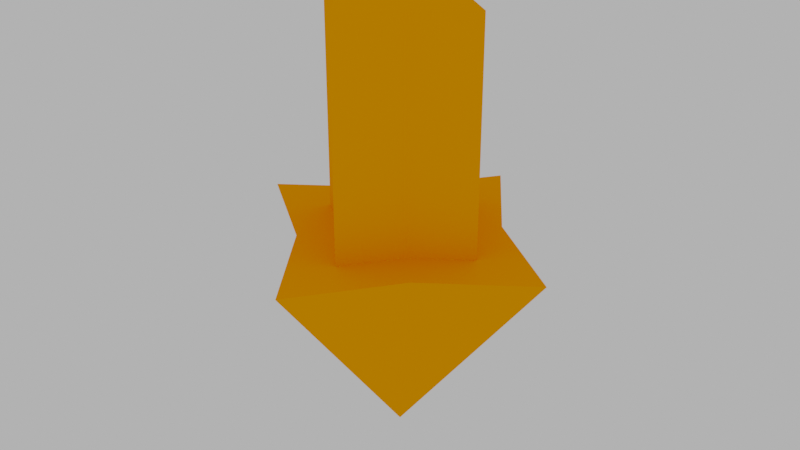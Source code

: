 # Source: Selection_Arrow.blend  (saved by Blender 2.80.75; exported with 4.5.12 LTS)
import bpy
from mathutils import Matrix  # noqa: F401  (used for matrix-valued properties, if any)

bpy.ops.wm.read_factory_settings(use_empty=True)
scene = bpy.context.scene
scene.name = 'Scene'

# ---- collections
col_collection = bpy.data.collections.new('Collection'); scene.collection.children.link(col_collection)

# ---- materials (node trees are filled in below, after node groups)
mat_selection_arror = bpy.data.materials.new('Selection_Arror')
mat_selection_arror.alpha_threshold = 0.0
mat_selection_arror.use_transparent_shadow = False
mat_selection_arror.line_color = (0.0, 0.0, 0.0, 1.0)

# ---- material node trees
mat_selection_arror.use_nodes = True; mat_selection_arror.node_tree.nodes.clear()
_N = mat_selection_arror.node_tree.nodes; _L = mat_selection_arror.node_tree.links
n0 = _N.new('ShaderNodeOutputMaterial'); n0.name = 'Material Output'; n0.location = (300, 300)
n1 = _N.new('ShaderNodeBsdfPrincipled'); n1.name = 'Principled BSDF'; n1.location = (10, 300)
n1.distribution = 'GGX'
n1.subsurface_method = 'BURLEY'
n1.inputs[0].default_value = (1.0, 0.3187, 0.0, 1.0)
n1.inputs[2].default_value = 0.0
n1.inputs[3].default_value = 1.45
n1.inputs[9].default_value = (0.0, 0.0, 0.0)
n1.inputs[13].default_value = 0.0
n1.inputs[20].default_value = 0.0
n1.inputs[27].default_value = (0.0, 0.0, 0.0, 1.0)
n1.inputs[28].default_value = 1.0
_L.new(n1.outputs[0], n0.inputs[0])
n0.is_active_output = True

# ---- world
world_world = bpy.data.worlds.new('World'); scene.world = world_world
world_world.use_nodes = True; world_world.node_tree.nodes.clear()
_N = world_world.node_tree.nodes; _L = world_world.node_tree.links
n0 = _N.new('ShaderNodeOutputWorld'); n0.name = 'World Output'; n0.location = (300, 300)
n1 = _N.new('ShaderNodeBackground'); n1.name = 'Background'; n1.location = (10, 300)
n1.inputs[0].default_value = (0.05088, 0.05088, 0.05088, 1.0)
n1.inputs[1].default_value = 10.0
_L.new(n1.outputs[0], n0.inputs[0])
n0.is_active_output = True
world_world.color = (0.05088, 0.05088, 0.05088)
world_world.use_sun_shadow = False
world_world.sun_shadow_jitter_overblur = 0.0

# ---- lights
light_point = bpy.data.lights.new('Point', 'POINT')
light_point.transmission_factor = 0.0
light_point.shadow_soft_size = 0.25
light_point.shadow_maximum_resolution = 0.006
light_point.use_absolute_resolution = True

# ---- meshes
me_cube = bpy.data.meshes.new('Cube')
me_cube.from_pydata([(-1.022e-08, 1.686, 0.0), (-0.7071, 0.7071, 0.0), (-1.686, -6.551e-08, 0.0), (-0.7071, -0.7071, 0.0), (1.371e-07, -1.686, 0.0), (0.7071, -0.7071, 0.0), (1.686, 2.827e-08, 0.0), (0.7071, 0.7071, 0.0), (-1.022e-08, 1.686, 4.31), (-0.7071, 0.7071, 4.31), (-1.686, -6.551e-08, 4.31), (-0.7071, -0.7071, 4.31), (1.371e-07, -1.686, 4.31), (0.7071, -0.7071, 4.31), (1.686, 2.827e-08, 4.31), (0.7071, 0.7071, 4.31), (-0.7071, 0.7071, 0.0), (-1.022e-08, 1.686, 0.0), (-1.686, -6.551e-08, 0.0), (-0.7071, -0.7071, 0.0), (1.371e-07, -1.686, 0.0), (0.7071, -0.7071, 0.0), (1.686, 2.827e-08, 0.0), (0.7071, 0.7071, 0.0), (0.7071, -0.7071, 0.0), (1.686, 2.827e-08, 0.0), (-0.7071, 0.7071, 0.0), (-1.022e-08, 1.686, 0.0), (-1.686, -6.551e-08, 0.0), (-0.7071, -0.7071, 0.0), (1.371e-07, -1.686, 0.0), (0.7071, -0.7071, 0.0), (1.686, 2.827e-08, 0.0), (0.7071, 0.7071, 0.0), (-1.294, 1.294, 0.0), (-4.96e-08, 3.084, 0.0), (-3.084, -1.26e-07, 0.0), (-1.294, -1.294, 0.0), (2.2e-07, -3.084, 0.0), (1.294, -1.294, 0.0), (3.084, 4.555e-08, 0.0), (1.294, 1.294, 0.0), (-2.98e-08, -1.49e-08, -4.071)], [], [(3, 2, 18, 19), (9, 10, 11, 12, 13, 14, 15, 8), (2, 3, 11, 10), (0, 1, 9, 8), (7, 0, 8, 15), (5, 6, 14, 13), (3, 4, 12, 11), (1, 2, 10, 9), (6, 7, 15, 14), (4, 5, 13, 12), (19, 18, 28, 29), (1, 0, 17, 16), (0, 7, 23, 17), (6, 5, 21, 22), (4, 3, 19, 20), (2, 1, 16, 18), (7, 6, 22, 23), (5, 4, 20, 21), (23, 22, 32, 33), (20, 19, 29, 30), (16, 17, 27, 26), (17, 23, 33, 27), (21, 20, 30, 31), (18, 16, 26, 28), (5, 6, 25, 24), (22, 21, 31, 32), (28, 26, 34, 36), (33, 32, 40, 41), (31, 30, 38, 39), (29, 28, 36, 37), (26, 27, 35, 34), (27, 33, 41, 35), (32, 31, 39, 40), (30, 29, 37, 38), (38, 37, 42), (36, 34, 42), (41, 40, 42), (39, 38, 42), (37, 36, 42), (34, 35, 42), (35, 41, 42), (40, 39, 42)])
_uv = me_cube.uv_layers.new(name='UVMap')
_uv.uv.foreach_set('vector', [0.0, 0.0, 0.0, 0.0, 0.0, 0.0, 0.0, 0.0, 0.0, 0.0, 0.0, 0.0, 0.0, 0.0, 0.0, 0.0, 0.0, 0.0, 0.0, 0.0, 0.0, 0.0, 0.0, 0.0, 0.0, 0.0, 0.0, 0.0, 0.0, 0.0, 0.0, 0.0, 0.0, 0.0, 0.0, 0.0, 0.0, 0.0, 0.0, 0.0, 0.0, 0.0, 0.0, 0.0, 0.0, 0.0, 0.0, 0.0, 0.0, 0.0, 0.0, 0.0, 0.0, 0.0, 0.0, 0.0, 0.0, 0.0, 0.0, 0.0, 0.0, 0.0, 0.0, 0.0, 0.0, 0.0, 0.0, 0.0, 0.0, 0.0, 0.0, 0.0, 0.0, 0.0, 0.0, 0.0, 0.0, 0.0, 0.0, 0.0, 0.0, 0.0, 0.0, 0.0, 0.0, 0.0, 0.0, 0.0, 0.0, 0.0, 0.0, 0.0, 0.0, 0.0, 0.0, 0.0, 0.0, 0.0, 0.0, 0.0, 0.0, 0.0, 0.0, 0.0, 0.0, 0.0, 0.0, 0.0, 0.0, 0.0, 0.0, 0.0, 0.0, 0.0, 0.0, 0.0, 0.0, 0.0, 0.0, 0.0, 0.0, 0.0, 0.0, 0.0, 0.0, 0.0, 0.0, 0.0, 0.0, 0.0, 0.0, 0.0, 0.0, 0.0, 0.0, 0.0, 0.0, 0.0, 0.0, 0.0, 0.0, 0.0, 0.0, 0.0, 0.0, 0.0, 0.0, 0.0, 0.0, 0.0, 0.0, 0.0, 0.0, 0.0, 0.0, 0.0, 0.0, 0.0, 0.0, 0.0, 0.0, 0.0, 0.0, 0.0, 0.0, 0.0, 0.0, 0.0, 0.0, 0.0, 0.0, 0.0, 0.0, 0.0, 0.0, 0.0, 0.0, 0.0, 0.0, 0.0, 0.0, 0.0, 0.0, 0.0, 0.0, 0.0, 0.0, 0.0, 0.0, 0.0, 0.0, 0.0, 0.0, 0.0, 0.0, 0.0, 0.0, 0.0, 0.0, 0.0, 0.0, 0.0, 0.0, 0.0, 0.0, 0.0, 0.0, 0.0, 0.0, 0.0, 0.0, 0.0, 0.0, 0.0, 0.0, 0.0, 0.0, 0.0, 0.0, 0.0, 0.0, 0.0, 0.0, 0.0, 0.0, 0.0, 0.0, 0.0, 0.0, 0.0, 0.0, 0.0, 0.0, 0.0, 0.0, 0.0, 0.0, 0.0, 0.0, 0.0, 0.0, 0.0, 0.0, 0.0, 0.0, 0.0, 0.0, 0.0, 0.0, 0.0, 0.0, 0.0, 0.0, 0.0, 0.0, 0.0, 0.0, 0.0, 0.0, 0.0, 0.0, 0.0, 0.0, 0.0, 0.0, 0.0, 0.0, 0.0, 0.0, 0.0, 0.0, 0.0, 0.0, 0.0, 0.0, 0.0, 0.0, 0.0, 0.0, 0.0, 0.0, 0.0, 0.0, 0.0, 0.0, 0.0, 0.0, 0.0, 0.0, 0.0, 0.0, 0.0, 0.0, 0.0, 0.0, 0.0, 0.0, 0.0, 0.0, 0.0, 0.0, 0.0, 0.0, 0.0, 0.0, 0.0, 0.0, 0.0, 0.0, 0.0, 0.0, 0.0, 0.0, 0.0, 0.0, 0.0, 0.0, 0.0, 0.0, 0.0, 0.0, 0.0, 0.0, 0.0, 0.0, 0.0, 0.0, 0.0])
me_cube.materials.append(mat_selection_arror)
me_cube.use_remesh_preserve_volume = False
me_cube.use_remesh_preserve_attributes = False
me_cube.use_mirror_vertex_groups = False
me_cube.update()

# ---- objects
ob_arrow = bpy.data.objects.new('arrow', me_cube)
ob_point = bpy.data.objects.new('Point', light_point)

# ---- transforms, parenting, visibility, modifiers, constraints
ob_arrow.location = (0.0, 0.0, 0.0)
ob_arrow.lock_rotations_4d = False
ob_arrow.empty_display_type = 'ARROWS'
ob_arrow.lineart.crease_threshold = 0.0
ob_point.location = (9.097, 0.0, 7.529)
ob_point.lineart.crease_threshold = 0.0

# ---- collection membership
col_collection.objects.link(ob_arrow)
col_collection.objects.link(ob_point)

# ---- scene / render settings (as saved in the file)
scene.frame_start = 1; scene.frame_end = 250; scene.frame_set(1)
scene.render.engine = 'BLENDER_EEVEE_NEXT'
scene.cycles.use_denoising = False
scene.cycles.samples = 128
scene.cycles.sampling_pattern = 'TABULATED_SOBOL'
scene.cycles.use_adaptive_sampling = False
scene.cycles.use_light_tree = False
scene.view_settings.view_transform = 'Filmic'
bpy.context.view_layer.update()

# ---- added for rendering (the .blend has no active camera): camera
cam_auto = bpy.data.cameras.new('AutoCamera')
cam_auto.lens = 50.0
cam_auto.sensor_width = 36.0
cam_auto.clip_end = 1000.0
ob_auto_camera = bpy.data.objects.new('AutoCamera', cam_auto)
scene.collection.objects.link(ob_auto_camera)
ob_auto_camera.location = (11.1926, -13.4311, 9.07338)
ob_auto_camera.rotation_euler = (1.09748, -7.21219e-08, 0.694738)
scene.camera = ob_auto_camera
bpy.context.view_layer.update()
